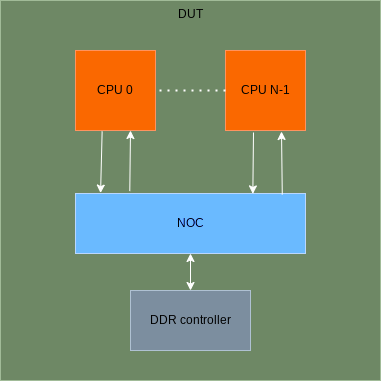

The diagram above was exported from draw.io. Its source (the exported page's mxGraphModel, read from the mxfile embedded in the PNG):
<mxGraphModel dx="1434" dy="764" grid="1" gridSize="10" guides="1" tooltips="1" connect="1" arrows="1" fold="1" page="1" pageScale="1" pageWidth="850" pageHeight="1100" math="0" shadow="0">
  <root>
    <mxCell id="0" />
    <mxCell id="1" parent="0" />
    <mxCell id="VrggSvrW8uEe0oVeerNh-1" value="DUT" style="whiteSpace=wrap;html=1;aspect=fixed;fillColor=#6d8764;strokeColor=#3A5431;align=center;labelPosition=center;verticalLabelPosition=middle;verticalAlign=top;fontColor=#ffffff;" parent="1" vertex="1">
      <mxGeometry x="80" y="40" width="380" height="380" as="geometry" />
    </mxCell>
    <mxCell id="VrggSvrW8uEe0oVeerNh-2" value="NOC" style="rounded=0;whiteSpace=wrap;html=1;fillColor=#0050ef;strokeColor=#001DBC;fontColor=#ffffff;" parent="1" vertex="1">
      <mxGeometry x="155" y="233" width="230" height="60" as="geometry" />
    </mxCell>
    <mxCell id="VrggSvrW8uEe0oVeerNh-3" value="CPU 0" style="whiteSpace=wrap;html=1;aspect=fixed;fillColor=#fa6800;fontColor=#FFFFFF;strokeColor=#C73500;" parent="1" vertex="1">
      <mxGeometry x="155" y="90" width="80" height="80" as="geometry" />
    </mxCell>
    <mxCell id="VrggSvrW8uEe0oVeerNh-4" value="CPU N-1" style="whiteSpace=wrap;html=1;aspect=fixed;fillColor=#fa6800;fontColor=#FFFFFF;strokeColor=#C73500;" parent="1" vertex="1">
      <mxGeometry x="305" y="90" width="80" height="80" as="geometry" />
    </mxCell>
    <mxCell id="VrggSvrW8uEe0oVeerNh-5" value="" style="endArrow=none;dashed=1;html=1;dashPattern=1 3;strokeWidth=2;rounded=0;entryX=1;entryY=0.5;entryDx=0;entryDy=0;exitX=0;exitY=0.5;exitDx=0;exitDy=0;" parent="1" source="VrggSvrW8uEe0oVeerNh-4" target="VrggSvrW8uEe0oVeerNh-3" edge="1">
      <mxGeometry width="50" height="50" relative="1" as="geometry">
        <mxPoint x="400" y="410" as="sourcePoint" />
        <mxPoint x="450" y="360" as="targetPoint" />
      </mxGeometry>
    </mxCell>
    <mxCell id="VrggSvrW8uEe0oVeerNh-8" value="" style="endArrow=classic;html=1;rounded=0;exitX=0.236;exitY=-0.04;exitDx=0;exitDy=0;exitPerimeter=0;" parent="1" source="VrggSvrW8uEe0oVeerNh-2" edge="1">
      <mxGeometry width="50" height="50" relative="1" as="geometry">
        <mxPoint x="160" y="220" as="sourcePoint" />
        <mxPoint x="210" y="170" as="targetPoint" />
      </mxGeometry>
    </mxCell>
    <mxCell id="VrggSvrW8uEe0oVeerNh-9" value="" style="endArrow=classic;html=1;rounded=0;entryX=0.109;entryY=-0.007;entryDx=0;entryDy=0;entryPerimeter=0;exitX=0.333;exitY=1.01;exitDx=0;exitDy=0;exitPerimeter=0;" parent="1" source="VrggSvrW8uEe0oVeerNh-3" target="VrggSvrW8uEe0oVeerNh-2" edge="1">
      <mxGeometry width="50" height="50" relative="1" as="geometry">
        <mxPoint x="360" y="170" as="sourcePoint" />
        <mxPoint x="410" y="120" as="targetPoint" />
      </mxGeometry>
    </mxCell>
    <mxCell id="VrggSvrW8uEe0oVeerNh-10" value="" style="endArrow=classic;html=1;rounded=0;exitX=0.899;exitY=0.019;exitDx=0;exitDy=0;exitPerimeter=0;" parent="1" source="VrggSvrW8uEe0oVeerNh-2" edge="1">
      <mxGeometry width="50" height="50" relative="1" as="geometry">
        <mxPoint x="360" y="199" as="sourcePoint" />
        <mxPoint x="361" y="171" as="targetPoint" />
      </mxGeometry>
    </mxCell>
    <mxCell id="VrggSvrW8uEe0oVeerNh-11" value="" style="endArrow=classic;html=1;rounded=0;entryX=0.771;entryY=0.007;entryDx=0;entryDy=0;entryPerimeter=0;exitX=0.333;exitY=1.01;exitDx=0;exitDy=0;exitPerimeter=0;" parent="1" target="VrggSvrW8uEe0oVeerNh-2" edge="1">
      <mxGeometry width="50" height="50" relative="1" as="geometry">
        <mxPoint x="333" y="172" as="sourcePoint" />
        <mxPoint x="331" y="201" as="targetPoint" />
      </mxGeometry>
    </mxCell>
    <mxCell id="VrggSvrW8uEe0oVeerNh-12" value="" style="endArrow=classic;startArrow=classic;html=1;rounded=0;exitX=0.5;exitY=1;exitDx=0;exitDy=0;entryX=0.5;entryY=0;entryDx=0;entryDy=0;" parent="1" source="VrggSvrW8uEe0oVeerNh-2" target="VrggSvrW8uEe0oVeerNh-13" edge="1">
      <mxGeometry width="50" height="50" relative="1" as="geometry">
        <mxPoint x="280" y="140" as="sourcePoint" />
        <mxPoint x="330" y="90" as="targetPoint" />
      </mxGeometry>
    </mxCell>
    <mxCell id="VrggSvrW8uEe0oVeerNh-13" value="DDR controller" style="rounded=0;whiteSpace=wrap;html=1;fillColor=#647687;fontColor=#ffffff;strokeColor=#314354;" parent="1" vertex="1">
      <mxGeometry x="210" y="330" width="120" height="60" as="geometry" />
    </mxCell>
  </root>
</mxGraphModel>